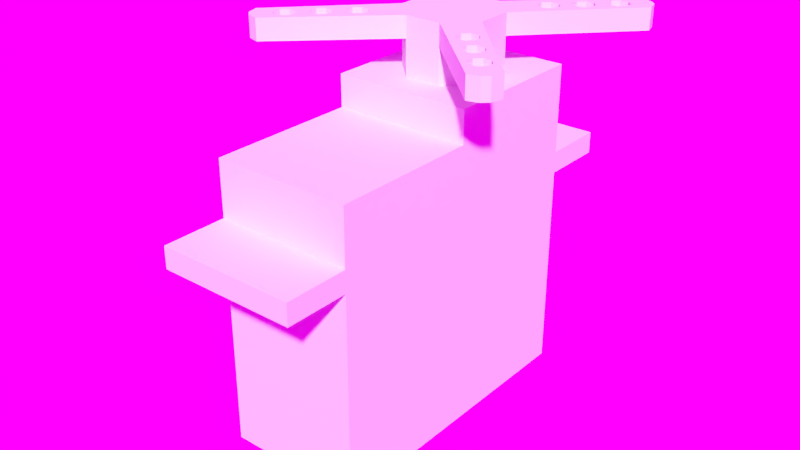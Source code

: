 # Source: futaba.blend  (saved by Blender 2.63.13; exported with 4.5.12 LTS)
import bpy
from mathutils import Matrix  # noqa: F401  (used for matrix-valued properties, if any)

bpy.ops.wm.read_factory_settings(use_empty=True)
scene = bpy.context.scene
scene.name = 'Scene'

# ---- collections
col_collection_1 = bpy.data.collections.new('Collection 1'); scene.collection.children.link(col_collection_1)
col_collection_20 = bpy.data.collections.new('Collection 20'); scene.collection.children.link(col_collection_20)
col_collection_20.hide_render = True
col_collection_20.hide_viewport = True

# ---- images (referenced by path relative to the original .blend; pixels are not part of the script)
import os
ASSET_DIR = os.environ.get("B2B_ASSET_DIR", "")  # directory of the original .blend (textures are referenced by path, not embedded)
HERE = os.path.dirname(os.path.abspath(__file__))  # packed textures are extracted next to this script under _unpacked/

def load_image(name, relpath, width, height, colorspace="sRGB"):
    """Load a texture the original file referenced (path relative to the .blend, or extracted next to this script)."""
    p = next((c for c in (os.path.join(HERE, relpath), os.path.join(ASSET_DIR, relpath)) if relpath and os.path.exists(c)), "")
    if p:
        img = bpy.data.images.load(p, check_existing=True)
        img.name = name
    else:  # same state as the original file: an image datablock whose file is absent (Cycles renders it pink)
        img = bpy.data.images.new(name, width, height)
        img.source = "FILE"
        img.filepath = "//" + (relpath or name)
    img.colorspace_settings.name = colorspace
    return img
img_dh_344lp_hdr = load_image('DH-344LP.hdr', 'DH-344LP.hdr', 1024, 1024, 'sRGB')

# ---- materials (node trees are filled in below, after node groups)
mat_ble_gray = bpy.data.materials.new('ble_gray')

# ---- material node trees

# ---- world
world_world = bpy.data.worlds.new('World'); scene.world = world_world
world_world.use_nodes = True; world_world.node_tree.nodes.clear()
_N = world_world.node_tree.nodes; _L = world_world.node_tree.links
n0 = _N.new('ShaderNodeOutputWorld'); n0.name = 'World Output'; n0.location = (300, 300)
n0.width = 120
n1 = _N.new('ShaderNodeBackground'); n1.name = 'Background'; n1.location = (10, 300)
n1.width = 150
n2 = _N.new('ShaderNodeTexCoord'); n2.name = 'Texture Coordinate'; n2.location = (-490, 392)
n2.width = 150
n3 = _N.new('ShaderNodeTexEnvironment'); n3.name = 'Environment Texture'; n3.location = (-234, 342)
n3.width = 150
n3.image = img_dh_344lp_hdr
_L.new(n1.outputs[0], n0.inputs[0])
_L.new(n3.outputs[0], n1.inputs[0])
_L.new(n2.outputs[0], n3.inputs[0])
n0.is_active_output = True
world_world.color = (0.05088, 0.05088, 0.05088)
world_world.use_sun_shadow = False
world_world.sun_shadow_jitter_overblur = 0.0
world_world.cycles.sampling_method = 'MANUAL'
world_world.cycles.sample_map_resolution = 256
world_world.light_settings.ao_factor = 0.2
world_world.light_settings.distance = 1.0

# ---- meshes
me_futaba_s3115 = bpy.data.meshes.new('futaba_s3115')
me_futaba_s3115.from_pydata([(-6.495, -20.98, -35.08), (-6.495, 6.994, -35.08), (6.495, 6.994, -35.08), (6.495, -20.98, -35.08), (-6.495, -20.98, -15.59), (-6.495, 6.994, -15.59), (6.495, 6.994, -15.59), (6.495, -20.98, -15.59), (-6.495, -20.98, -13.56), (-6.495, 6.994, -13.56), (6.495, 6.994, -13.56), (6.495, -20.98, -13.56), (-6.495, -20.98, -8.347), (-6.495, 6.994, -8.347), (6.495, 6.994, -8.347), (6.495, -20.98, -8.347), (-6.495, 6.994, -5.314), (6.495, 6.994, -5.314), (-6.495, -26.98, -15.59), (-6.495, 12.99, -15.59), (6.495, 12.99, -15.59), (6.495, -26.98, -15.59), (-6.495, -26.98, -13.56), (-6.495, 12.99, -13.56), (6.495, 12.99, -13.56), (6.495, -26.98, -13.56), (-6.495, -6.994, -8.347), (6.495, -6.994, -8.347), (-6.495, -6.994, -5.314), (6.495, -6.994, -5.314), (-1.497, 6.994, -30.17), (1.497, 6.994, -30.17), (-1.497, 6.994, -27.18), (1.497, 6.994, -27.18), (-2.117, 6.994, -28.68), (-1.49e-08, 6.994, -26.56), (2.117, 6.994, -28.68), (-1.49e-08, 6.994, -30.79), (-1.15, 8.251, -29.83), (1.15, 8.251, -29.83), (-1.15, 8.251, -27.53), (1.15, 8.251, -27.53), (-1.626, 8.251, -28.68), (-1.49e-08, 8.251, -27.05), (1.626, 8.251, -28.68), (-1.49e-08, 8.251, -30.3), (-0.8735, 8.638, -29.55), (0.8735, 8.638, -29.55), (-0.8735, 8.638, -27.8), (0.8735, 8.638, -27.8), (-1.235, 8.638, -28.68), (-1.49e-08, 8.638, -27.44), (1.235, 8.638, -28.68), (-1.49e-08, 8.638, -29.91), (-0.6585, 12.8, -29.34), (0.6585, 12.8, -29.34), (-0.6585, 12.8, -28.02), (0.6585, 12.8, -28.02), (-0.9313, 12.8, -28.68), (-1.49e-08, 12.8, -27.75), (0.9313, 12.8, -28.68), (-1.49e-08, 12.8, -29.61), (-4.157, 1.722, 3.815e-06), (-4.157, -1.722, 3.815e-06), (-1.722, -4.157, 3.815e-06), (-9.517, 8.976, -2.0), (-10.28, 8.976, -2.0), (-10.82, 9.517, -2.0), (-10.82, 10.28, -2.0), (-1.722, 4.157, 3.815e-06), (-6.581, 6.04, 0.0), (-6.581, 5.274, 0.0), (-6.04, 4.733, 0.0), (-5.274, 4.733, 0.0), (-4.733, 5.274, 0.0), (-4.733, 6.04, 0.0), (-5.274, 6.581, 0.0), (-6.04, 6.581, 0.0), (-8.702, 8.161, 0.0), (-8.702, 7.395, 0.0), (-8.161, 6.854, 0.0), (-7.395, 6.854, 0.0), (-6.854, 7.395, 0.0), (-6.854, 8.161, 0.0), (-7.395, 8.702, 0.0), (-8.161, 8.702, 0.0), (-10.82, 10.28, 0.0), (-10.82, 9.517, 0.0), (-10.28, 8.976, 0.0), (-9.517, 8.976, 0.0), (-8.976, 9.517, 0.0), (-8.976, 10.28, 0.0), (-9.517, 10.82, 0.0), (-10.28, 10.82, 0.0), (-12.24, 11.7, 0.0), (-12.56, 10.6, 0.0), (-10.6, 12.56, 0.0), (-11.7, 12.24, 0.0), (-8.161, 8.702, -2.0), (-7.395, 8.702, -2.0), (-6.854, 8.161, -2.0), (-6.854, 7.395, -2.0), (-7.395, 6.854, -2.0), (-8.161, 6.854, -2.0), (-8.702, 7.395, -2.0), (-8.702, 8.161, -2.0), (-6.04, -6.581, 0.0), (-5.274, -6.581, 0.0), (-4.733, -6.04, 0.0), (-4.733, -5.274, 0.0), (-5.274, -4.733, 0.0), (-6.04, -4.733, 0.0), (-6.581, -5.274, 0.0), (-6.581, -6.04, 0.0), (-8.161, -8.702, 0.0), (-7.395, -8.702, 0.0), (-6.854, -8.161, 0.0), (-6.854, -7.395, 0.0), (-7.395, -6.854, 0.0), (-8.161, -6.854, 0.0), (-8.702, -7.395, 0.0), (-8.702, -8.161, 0.0), (-10.28, -10.82, 0.0), (-9.517, -10.82, 0.0), (-8.976, -10.28, 0.0), (-8.976, -9.517, 0.0), (-9.517, -8.976, 0.0), (-10.28, -8.976, 0.0), (-10.82, -9.517, 0.0), (-10.82, -10.28, 0.0), (-11.7, -12.24, 0.0), (-10.6, -12.56, 0.0), (-12.56, -10.6, 0.0), (-12.24, -11.7, 0.0), (-6.04, 6.581, -2.0), (-5.274, 6.581, -2.0), (-4.733, 6.04, -2.0), (-4.733, 5.274, -2.0), (-5.274, 4.733, -2.0), (-6.04, 4.733, -2.0), (-6.581, 5.274, -2.0), (1.722, -4.157, 3.815e-06), (6.581, -6.04, 0.0), (6.581, -5.274, 0.0), (6.04, -4.733, 0.0), (5.274, -4.733, 0.0), (4.733, -5.274, 0.0), (4.733, -6.04, 0.0), (5.274, -6.581, 0.0), (6.04, -6.581, 0.0), (8.702, -8.161, 0.0), (8.702, -7.395, 0.0), (8.161, -6.854, 0.0), (7.395, -6.854, 0.0), (6.854, -7.395, 0.0), (6.854, -8.161, 0.0), (7.395, -8.702, 0.0), (8.161, -8.702, 0.0), (10.82, -10.28, 0.0), (10.82, -9.517, 0.0), (10.28, -8.976, 0.0), (9.517, -8.976, 0.0), (8.976, -9.517, 0.0), (8.976, -10.28, 0.0), (9.517, -10.82, 0.0), (10.28, -10.82, 0.0), (12.24, -11.7, 0.0), (12.56, -10.6, 0.0), (10.6, -12.56, 0.0), (11.7, -12.24, 0.0), (1.722, 4.157, 3.815e-06), (-6.581, 6.04, -2.0), (-1.722, 4.157, -2.0), (-1.722, -4.157, -2.0), (-4.157, -1.722, -2.0), (-4.157, 1.722, -2.0), (4.157, -1.722, 3.815e-06), (4.157, 1.722, 3.815e-06), (6.04, 6.581, 0.0), (5.274, 6.581, 0.0), (4.733, 6.04, 0.0), (4.733, 5.274, 0.0), (5.274, 4.733, 0.0), (6.04, 4.733, 0.0), (6.581, 5.274, 0.0), (6.581, 6.04, 0.0), (8.161, 8.702, 0.0), (7.395, 8.702, 0.0), (6.854, 8.161, 0.0), (6.854, 7.395, 0.0), (7.395, 6.854, 0.0), (8.161, 6.854, 0.0), (8.702, 7.395, 0.0), (8.702, 8.161, 0.0), (10.28, 10.82, 0.0), (9.517, 10.82, 0.0), (8.976, 10.28, 0.0), (8.976, 9.517, 0.0), (9.517, 8.976, 0.0), (10.28, 8.976, 0.0), (10.82, 9.517, 0.0), (10.82, 10.28, 0.0), (11.7, 12.24, 0.0), (10.6, 12.56, 0.0), (12.56, 10.6, 0.0), (12.24, 11.7, 0.0), (-8.976, 9.517, -2.0), (-8.976, 10.28, -2.0), (-9.517, 10.82, -2.0), (-10.28, 10.82, -2.0), (-12.24, 11.7, -2.0), (-12.56, 10.6, -2.0), (-10.6, 12.56, -2.0), (-11.7, 12.24, -2.0), (-6.04, -6.581, -2.0), (-5.274, -6.581, -2.0), (-4.733, -6.04, -2.0), (-4.733, -5.274, -2.0), (-5.274, -4.733, -2.0), (-6.04, -4.733, -2.0), (-6.581, -5.274, -2.0), (-6.581, -6.04, -2.0), (-8.161, -8.702, -2.0), (-7.395, -8.702, -2.0), (-6.854, -8.161, -2.0), (-6.854, -7.395, -2.0), (-7.395, -6.854, -2.0), (-8.161, -6.854, -2.0), (-8.702, -7.395, -2.0), (-8.702, -8.161, -2.0), (-10.28, -10.82, -2.0), (-9.517, -10.82, -2.0), (-8.976, -10.28, -2.0), (-8.976, -9.517, -2.0), (-9.517, -8.976, -2.0), (-10.28, -8.976, -2.0), (-10.82, -9.517, -2.0), (-10.82, -10.28, -2.0), (-11.7, -12.24, -2.0), (-10.6, -12.56, -2.0), (-12.56, -10.6, -2.0), (-12.24, -11.7, -2.0), (1.722, -4.157, -2.0), (6.581, -6.04, -2.0), (6.581, -5.274, -2.0), (6.04, -4.733, -2.0), (5.274, -4.733, -2.0), (4.733, -5.274, -2.0), (4.733, -6.04, -2.0), (5.274, -6.581, -2.0), (6.04, -6.581, -2.0), (8.702, -8.161, -2.0), (8.702, -7.395, -2.0), (8.161, -6.854, -2.0), (7.395, -6.854, -2.0), (6.854, -7.395, -2.0), (6.854, -8.161, -2.0), (7.395, -8.702, -2.0), (8.161, -8.702, -2.0), (10.82, -10.28, -2.0), (10.82, -9.517, -2.0), (10.28, -8.976, -2.0), (9.517, -8.976, -2.0), (8.976, -9.517, -2.0), (8.976, -10.28, -2.0), (9.517, -10.82, -2.0), (10.28, -10.82, -2.0), (12.24, -11.7, -2.0), (12.56, -10.6, -2.0), (10.6, -12.56, -2.0), (11.7, -12.24, -2.0), (1.722, 4.157, -2.0), (4.157, -1.722, -2.0), (4.157, 1.722, -2.0), (6.04, 6.581, -2.0), (5.274, 6.581, -2.0), (4.733, 6.04, -2.0), (4.733, 5.274, -2.0), (5.274, 4.733, -2.0), (6.04, 4.733, -2.0), (6.581, 5.274, -2.0), (6.581, 6.04, -2.0), (8.161, 8.702, -2.0), (7.395, 8.702, -2.0), (6.854, 8.161, -2.0), (6.854, 7.395, -2.0), (7.395, 6.854, -2.0), (8.161, 6.854, -2.0), (8.702, 7.395, -2.0), (8.702, 8.161, -2.0), (10.28, 10.82, -2.0), (9.517, 10.82, -2.0), (8.976, 10.28, -2.0), (8.976, 9.517, -2.0), (9.517, 8.976, -2.0), (10.28, 8.976, -2.0), (10.82, 9.517, -2.0), (10.82, 10.28, -2.0), (11.7, 12.24, -2.0), (10.6, 12.56, -2.0), (12.56, 10.6, -2.0), (12.24, 11.7, -2.0), (-1.722, 4.157, -6.0), (-1.722, -4.157, -6.0), (-4.157, -1.722, -6.0), (-4.157, 1.722, -6.0), (1.722, -4.157, -6.0), (1.722, 4.157, -6.0), (4.157, -1.722, -6.0), (4.157, 1.722, -6.0)], [], [(4, 5, 1, 0), (2, 1, 30, 37, 31), (6, 7, 3, 2), (7, 4, 0, 3), (0, 1, 2, 3), (20, 24, 10, 6), (12, 26, 13, 9, 8), (10, 11, 7, 6), (8, 9, 5, 4), (11, 8, 22, 25), (13, 14, 10, 9), (14, 27, 15, 11, 10), (15, 12, 8, 11), (28, 16, 13, 26), (16, 17, 14, 13), (27, 29, 28, 26), (25, 22, 18, 21), (23, 24, 20, 19), (19, 20, 6, 5), (7, 11, 25, 21), (21, 18, 4, 7), (9, 10, 24, 23), (8, 4, 18, 22), (23, 19, 5, 9), (27, 26, 12, 15), (17, 29, 27, 14), (28, 29, 17, 16), (5, 6, 33, 35, 32), (32, 34, 30, 1, 5), (6, 2, 31, 36, 33), (42, 38, 30, 34), (44, 41, 33, 36), (37, 30, 38, 45), (43, 40, 32, 35), (36, 31, 39, 44), (34, 32, 40, 42), (35, 33, 41, 43), (45, 39, 31, 37), (51, 48, 40, 43), (43, 41, 49, 51), (42, 40, 48, 50), (53, 47, 39, 45), (50, 46, 38, 42), (45, 38, 46, 53), (52, 49, 41, 44), (44, 39, 47, 52), (60, 57, 49, 52), (52, 47, 55, 60), (59, 56, 48, 51), (51, 49, 57, 59), (50, 48, 56, 58), (61, 55, 47, 53), (58, 54, 46, 50), (53, 46, 54, 61), (90, 89, 78, 85), (82, 81, 70, 77), (97, 94, 86, 93), (93, 92, 96, 97), (85, 84, 91, 90), (79, 78, 89, 88), (87, 86, 94, 95), (71, 70, 81, 80), (77, 76, 83, 82), (74, 73, 62, 69), (73, 72, 62), (75, 74, 69), (76, 75, 69, 96, 92, 91, 84, 83), (72, 71, 80, 79, 88, 87, 95, 62), (126, 125, 114, 121), (118, 117, 106, 113), (133, 130, 122, 129), (129, 128, 132, 133), (121, 120, 127, 126), (115, 114, 125, 124), (123, 122, 130, 131), (107, 106, 117, 116), (113, 112, 119, 118), (67, 211, 210, 68), (104, 66, 65, 105), (98, 206, 207, 99), (209, 213, 212, 208), (213, 209, 68, 210), (162, 161, 150, 157), (154, 153, 142, 149), (169, 166, 158, 165), (165, 164, 168, 169), (157, 156, 163, 162), (151, 150, 161, 160), (159, 158, 166, 167), (143, 142, 153, 152), (149, 148, 155, 154), (101, 134, 171, 102), (206, 98, 105, 65), (147, 146, 141), (148, 147, 141, 168, 164, 163, 156, 155), (64, 141, 176, 177, 170, 69, 62, 63), (198, 197, 186, 193), (190, 189, 178, 185), (205, 202, 194, 201), (201, 200, 204, 205), (193, 192, 199, 198), (187, 186, 197, 196), (195, 194, 202, 203), (179, 178, 189, 188), (185, 184, 191, 190), (182, 181, 170, 177), (181, 180, 170), (183, 182, 177), (184, 183, 177, 204, 200, 199, 192, 191), (180, 179, 188, 187, 196, 195, 203, 170), (110, 109, 64, 63), (109, 108, 64), (111, 110, 63), (112, 111, 63, 132, 128, 127, 120, 119), (108, 107, 116, 115, 124, 123, 131, 64), (146, 145, 176, 141), (145, 144, 176), (144, 143, 152, 151, 160, 159, 167, 176), (140, 103, 102, 171), (134, 101, 100, 135), (137, 172, 175, 138), (138, 175, 139), (136, 172, 137), (135, 100, 99, 207, 208, 212, 172, 136), (139, 175, 211, 67, 66, 104, 103, 140), (234, 229, 222, 233), (226, 221, 214, 225), (241, 237, 230, 238), (237, 241, 240, 236), (229, 234, 235, 228), (223, 232, 233, 222), (231, 239, 238, 230), (215, 224, 225, 214), (221, 226, 227, 220), (263, 258, 251, 262), (255, 250, 243, 254), (270, 266, 259, 267), (266, 270, 269, 265), (258, 263, 264, 257), (252, 261, 262, 251), (260, 268, 267, 259), (244, 253, 254, 243), (250, 255, 256, 249), (248, 242, 247), (249, 256, 257, 264, 265, 269, 242, 248), (172, 271, 307, 302), (294, 289, 282, 293), (286, 281, 274, 285), (301, 297, 290, 298), (297, 301, 300, 296), (289, 294, 295, 288), (283, 292, 293, 282), (291, 299, 298, 290), (275, 284, 285, 274), (281, 286, 287, 280), (278, 273, 271, 277), (277, 271, 276), (279, 273, 278), (280, 287, 288, 295, 296, 300, 273, 279), (276, 271, 299, 291, 292, 283, 284, 275), (218, 174, 173, 217), (217, 173, 216), (219, 174, 218), (220, 227, 228, 235, 236, 240, 174, 219), (216, 173, 239, 231, 232, 223, 224, 215), (247, 242, 272, 246), (246, 272, 245), (245, 272, 268, 260, 261, 252, 253, 244), (262, 261, 160, 161), (65, 66, 88, 89), (285, 284, 188, 189), (225, 224, 116, 117), (246, 245, 144, 145), (138, 139, 72, 73), (201, 194, 290, 297), (129, 122, 230, 237), (157, 150, 251, 258), (85, 78, 105, 98), (185, 178, 274, 281), (113, 106, 214, 221), (242, 269, 168, 141), (172, 212, 96, 69), (295, 294, 198, 199), (235, 234, 126, 127), (256, 255, 154, 155), (100, 101, 82, 83), (279, 278, 182, 183), (219, 218, 110, 111), (174, 240, 132, 63), (169, 168, 269, 270), (97, 96, 212, 213), (292, 291, 195, 196), (232, 231, 123, 124), (253, 252, 151, 152), (103, 104, 79, 80), (276, 275, 179, 180), (216, 215, 107, 108), (266, 265, 164, 165), (209, 208, 92, 93), (289, 288, 192, 193), (229, 228, 120, 121), (250, 249, 148, 149), (134, 135, 76, 77), (177, 176, 272, 273), (170, 203, 299, 271), (263, 262, 161, 162), (206, 65, 89, 90), (286, 285, 189, 190), (226, 225, 117, 118), (247, 246, 145, 146), (137, 138, 73, 74), (203, 202, 298, 299), (131, 130, 238, 239), (260, 259, 158, 159), (67, 68, 86, 87), (283, 282, 186, 187), (223, 222, 114, 115), (244, 243, 142, 143), (140, 171, 70, 71), (296, 295, 199, 200), (236, 235, 127, 128), (257, 256, 155, 156), (99, 100, 83, 84), (280, 279, 183, 184), (220, 219, 111, 112), (270, 267, 166, 169), (213, 210, 94, 97), (293, 292, 196, 197), (233, 232, 124, 125), (254, 253, 152, 153), (102, 103, 80, 81), (277, 276, 180, 181), (217, 216, 108, 109), (69, 170, 271, 172), (165, 158, 259, 266), (93, 86, 68, 209), (193, 186, 282, 289), (121, 114, 222, 229), (149, 142, 243, 250), (77, 70, 171, 134), (273, 300, 204, 177), (264, 263, 162, 163), (207, 206, 90, 91), (287, 286, 190, 191), (227, 226, 118, 119), (248, 247, 146, 147), (136, 137, 74, 75), (205, 204, 300, 301), (133, 132, 240, 241), (261, 260, 159, 160), (66, 67, 87, 88), (284, 283, 187, 188), (224, 223, 115, 116), (176, 167, 268, 272), (245, 244, 143, 144), (139, 140, 71, 72), (297, 296, 200, 201), (237, 236, 128, 129), (258, 257, 156, 157), (98, 99, 84, 85), (281, 280, 184, 185), (221, 220, 112, 113), (62, 95, 211, 175), (294, 293, 197, 198), (234, 233, 125, 126), (255, 254, 153, 154), (101, 102, 81, 82), (278, 277, 181, 182), (218, 217, 109, 110), (64, 131, 239, 173), (167, 166, 267, 268), (95, 94, 210, 211), (291, 290, 194, 195), (231, 230, 122, 123), (252, 251, 150, 151), (104, 105, 78, 79), (275, 274, 178, 179), (215, 214, 106, 107), (141, 64, 173, 242), (63, 62, 175, 174), (265, 264, 163, 164), (208, 207, 91, 92), (288, 287, 191, 192), (228, 227, 119, 120), (249, 248, 147, 148), (135, 136, 75, 76), (301, 298, 202, 205), (241, 238, 130, 133), (303, 304, 305, 302, 307, 309, 308, 306), (302, 305, 175, 172), (309, 307, 271, 273), (272, 242, 306, 308), (174, 175, 305, 304), (273, 272, 308, 309), (242, 173, 303, 306), (173, 174, 304, 303)])
me_futaba_s3115.materials.append(mat_ble_gray)
me_futaba_s3115.use_remesh_preserve_volume = False
me_futaba_s3115.use_remesh_preserve_attributes = False
me_futaba_s3115.use_mirror_vertex_groups = False
me_futaba_s3115.update()

# ---- objects
ob_futaba_s3115 = bpy.data.objects.new('futaba_s3115', me_futaba_s3115)
ob_materials = bpy.data.objects.new('__materials__', None)

# ---- transforms, parenting, visibility, modifiers, constraints
ob_futaba_s3115.location = (0.0, 0.0, 0.0)
ob_futaba_s3115.lineart.crease_threshold = 0.0
ob_materials.location = (0.0, 0.0, 0.0)

# ---- collection membership
col_collection_1.objects.link(ob_futaba_s3115)
col_collection_20.objects.link(ob_materials)

# ---- scene / render settings (as saved in the file)
scene.frame_start = 1; scene.frame_end = 250; scene.frame_set(1)
scene.render.engine = 'BLENDER_EEVEE_NEXT'
scene.render.image_settings.color_mode = 'RGB'
scene.render.image_settings.compression = 90
scene.render.dither_intensity = 0.0
scene.render.bake_margin = 2
scene.render.bake_bias = 0.0
scene.cycles.feature_set = 'EXPERIMENTAL'
scene.cycles.use_denoising = False
scene.cycles.samples = 350
scene.cycles.sampling_pattern = 'TABULATED_SOBOL'
scene.cycles.light_sampling_threshold = 0.0
scene.cycles.use_adaptive_sampling = False
scene.cycles.use_light_tree = False
scene.cycles.blur_glossy = 0.0
scene.cycles.volume_bounces = 1
scene.cycles.pixel_filter_type = 'GAUSSIAN'
scene.cycles.sample_clamp_indirect = 0.0
scene.view_settings.view_transform = 'Standard'
scene.unit_settings.scale_length = 0.1
bpy.context.view_layer.update()

# ---- added for rendering (the .blend has no active camera and no usable light): camera, sun
cam_auto = bpy.data.cameras.new('AutoCamera')
cam_auto.lens = 50.0
cam_auto.sensor_width = 36.0
cam_auto.clip_end = 1000.0
ob_auto_camera = bpy.data.objects.new('AutoCamera', cam_auto)
scene.collection.objects.link(ob_auto_camera)
ob_auto_camera.location = (54.4168, -72.2937, 25.9953)
ob_auto_camera.rotation_euler = (1.09748, -7.21219e-08, 0.694738)
scene.camera = ob_auto_camera
light_auto_sun = bpy.data.lights.new('AutoSun', 'SUN')
light_auto_sun.energy = 3.0
light_auto_sun.angle = 0.0523599
ob_auto_sun = bpy.data.objects.new('AutoSun', light_auto_sun)
scene.collection.objects.link(ob_auto_sun)
ob_auto_sun.rotation_euler = (0.872665, 0.174533, 0.523599)
bpy.context.view_layer.update()
